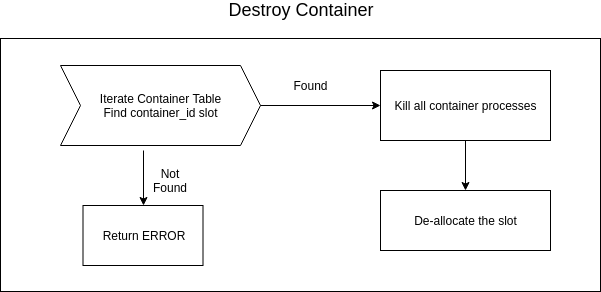

The diagram above was exported from draw.io. Its source (the exported page's mxGraphModel, read from the mxfile embedded in the PNG):
<mxGraphModel dx="1010" dy="573" grid="1" gridSize="10" guides="1" tooltips="1" connect="1" arrows="1" fold="1" page="1" pageScale="1" pageWidth="827" pageHeight="1169" math="0" shadow="0">
  <root>
    <mxCell id="ydHCkpq2asMIUo83VN5x-0" />
    <mxCell id="ydHCkpq2asMIUo83VN5x-1" parent="ydHCkpq2asMIUo83VN5x-0" />
    <mxCell id="FdmtoP-PJdxmRNVHQWFO-0" value="" style="rounded=0;whiteSpace=wrap;html=1;" vertex="1" parent="ydHCkpq2asMIUo83VN5x-1">
      <mxGeometry x="130" y="538" width="600" height="253" as="geometry" />
    </mxCell>
    <mxCell id="FdmtoP-PJdxmRNVHQWFO-1" value="&lt;font style=&quot;font-size: 18px&quot;&gt;Destroy Container&lt;/font&gt;" style="text;html=1;strokeColor=none;fillColor=none;align=center;verticalAlign=middle;whiteSpace=wrap;rounded=0;" vertex="1" parent="ydHCkpq2asMIUo83VN5x-1">
      <mxGeometry x="305" y="500" width="250" height="20" as="geometry" />
    </mxCell>
    <mxCell id="FdmtoP-PJdxmRNVHQWFO-2" value="Return ERROR" style="rounded=0;whiteSpace=wrap;html=1;" vertex="1" parent="ydHCkpq2asMIUo83VN5x-1">
      <mxGeometry x="212.5" y="705" width="120" height="60" as="geometry" />
    </mxCell>
    <mxCell id="FdmtoP-PJdxmRNVHQWFO-3" value="" style="endArrow=classic;html=1;entryX=0.5;entryY=0;entryDx=0;entryDy=0;exitX=0.415;exitY=1.063;exitDx=0;exitDy=0;exitPerimeter=0;" edge="1" parent="ydHCkpq2asMIUo83VN5x-1" source="FdmtoP-PJdxmRNVHQWFO-8" target="FdmtoP-PJdxmRNVHQWFO-2">
      <mxGeometry width="50" height="50" relative="1" as="geometry">
        <mxPoint x="273" y="660" as="sourcePoint" />
        <mxPoint x="283" y="570" as="targetPoint" />
      </mxGeometry>
    </mxCell>
    <mxCell id="FdmtoP-PJdxmRNVHQWFO-4" value="Not Found" style="text;html=1;strokeColor=none;fillColor=none;align=center;verticalAlign=middle;whiteSpace=wrap;rounded=0;" vertex="1" parent="ydHCkpq2asMIUo83VN5x-1">
      <mxGeometry x="280" y="670" width="40" height="20" as="geometry" />
    </mxCell>
    <mxCell id="FdmtoP-PJdxmRNVHQWFO-5" value="Kill all container processes&lt;br&gt;" style="rounded=0;whiteSpace=wrap;html=1;" vertex="1" parent="ydHCkpq2asMIUo83VN5x-1">
      <mxGeometry x="510" y="570" width="170" height="70" as="geometry" />
    </mxCell>
    <mxCell id="FdmtoP-PJdxmRNVHQWFO-6" value="De-allocate the slot" style="rounded=0;whiteSpace=wrap;html=1;" vertex="1" parent="ydHCkpq2asMIUo83VN5x-1">
      <mxGeometry x="510" y="690" width="170" height="60" as="geometry" />
    </mxCell>
    <mxCell id="FdmtoP-PJdxmRNVHQWFO-7" value="Found" style="text;html=1;strokeColor=none;fillColor=none;align=center;verticalAlign=middle;whiteSpace=wrap;rounded=0;" vertex="1" parent="ydHCkpq2asMIUo83VN5x-1">
      <mxGeometry x="420" y="575" width="40" height="20" as="geometry" />
    </mxCell>
    <mxCell id="FdmtoP-PJdxmRNVHQWFO-8" value="&lt;span&gt;Iterate Container Table&lt;/span&gt;&lt;br&gt;&lt;span&gt;Find container_id slot&lt;/span&gt;" style="shape=step;perimeter=stepPerimeter;whiteSpace=wrap;html=1;fixedSize=1;" vertex="1" parent="ydHCkpq2asMIUo83VN5x-1">
      <mxGeometry x="190" y="565" width="200" height="80" as="geometry" />
    </mxCell>
    <mxCell id="FdmtoP-PJdxmRNVHQWFO-9" value="" style="endArrow=classic;html=1;exitX=1;exitY=0.5;exitDx=0;exitDy=0;entryX=0;entryY=0.5;entryDx=0;entryDy=0;" edge="1" parent="ydHCkpq2asMIUo83VN5x-1" source="FdmtoP-PJdxmRNVHQWFO-8" target="FdmtoP-PJdxmRNVHQWFO-5">
      <mxGeometry width="50" height="50" relative="1" as="geometry">
        <mxPoint x="430" y="670" as="sourcePoint" />
        <mxPoint x="480" y="620" as="targetPoint" />
      </mxGeometry>
    </mxCell>
    <mxCell id="FdmtoP-PJdxmRNVHQWFO-10" value="" style="endArrow=classic;html=1;entryX=0.5;entryY=0;entryDx=0;entryDy=0;exitX=0.5;exitY=1;exitDx=0;exitDy=0;" edge="1" parent="ydHCkpq2asMIUo83VN5x-1" source="FdmtoP-PJdxmRNVHQWFO-5" target="FdmtoP-PJdxmRNVHQWFO-6">
      <mxGeometry width="50" height="50" relative="1" as="geometry">
        <mxPoint x="450" y="750" as="sourcePoint" />
        <mxPoint x="500" y="700" as="targetPoint" />
      </mxGeometry>
    </mxCell>
  </root>
</mxGraphModel>